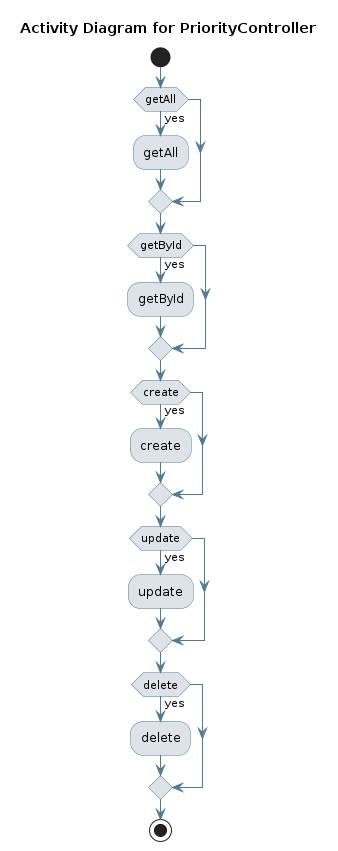

The diagram above was rendered by PlantUML. Its source (embedded in the PNG):
@startuml
skinparam activity {
 BackgroundColor #DEE3E9 
 BorderColor #4D7A97 
 ArrowColor #4D7A97 
}
!pragma useVerticalIf on
start
title Activity Diagram for PriorityController

if (getAll) then (yes)
:getAll;
endif
if (getById) then (yes)
:getById;
endif
if (create) then (yes)
:create;
endif
if (update) then (yes)
:update;
endif
if (delete) then (yes)
:delete;
endif
stop
@enduml